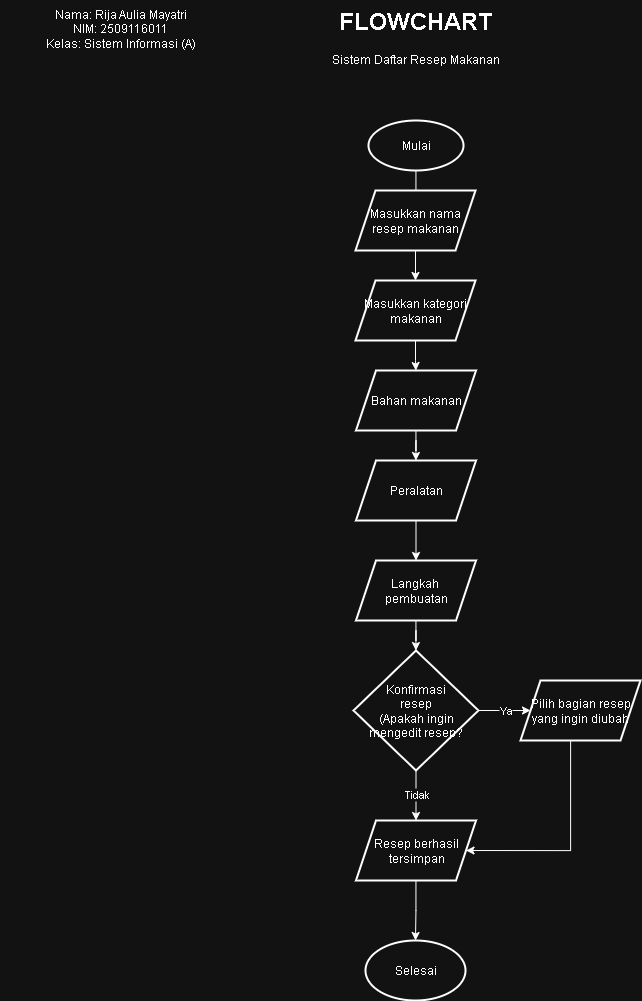

The diagram above was exported from draw.io. Its source (the exported page's mxGraphModel, read from the mxfile embedded in the PNG):
<mxGraphModel dx="1747" dy="887" grid="1" gridSize="10" guides="1" tooltips="1" connect="1" arrows="1" fold="1" page="1" pageScale="1" pageWidth="850" pageHeight="1100" math="0" shadow="0">
  <root>
    <mxCell id="0" />
    <mxCell id="1" parent="0" />
    <mxCell id="U8CQcDVSp7lWQTVWAEYR-1" value="&lt;h1 style=&quot;margin-top: 0px;&quot;&gt;FLOWCHART&lt;/h1&gt;&lt;div style=&quot;&quot;&gt;Sistem Daftar Resep Makanan&lt;/div&gt;" style="text;html=1;whiteSpace=wrap;overflow=hidden;rounded=0;align=center;" vertex="1" parent="1">
      <mxGeometry x="335" width="180" height="120" as="geometry" />
    </mxCell>
    <mxCell id="U8CQcDVSp7lWQTVWAEYR-4" value="" style="edgeStyle=orthogonalEdgeStyle;rounded=0;orthogonalLoop=1;jettySize=auto;html=1;" edge="1" parent="1" source="U8CQcDVSp7lWQTVWAEYR-2" target="U8CQcDVSp7lWQTVWAEYR-3">
      <mxGeometry relative="1" as="geometry" />
    </mxCell>
    <mxCell id="U8CQcDVSp7lWQTVWAEYR-2" value="Mulai" style="strokeWidth=2;html=1;shape=mxgraph.flowchart.start_1;whiteSpace=wrap;" vertex="1" parent="1">
      <mxGeometry x="378" y="120" width="95" height="50" as="geometry" />
    </mxCell>
    <mxCell id="U8CQcDVSp7lWQTVWAEYR-6" value="" style="edgeStyle=orthogonalEdgeStyle;rounded=0;orthogonalLoop=1;jettySize=auto;html=1;" edge="1" parent="1" source="U8CQcDVSp7lWQTVWAEYR-3" target="U8CQcDVSp7lWQTVWAEYR-5">
      <mxGeometry relative="1" as="geometry" />
    </mxCell>
    <mxCell id="U8CQcDVSp7lWQTVWAEYR-3" value="Masukkan nama resep makanan" style="shape=parallelogram;perimeter=parallelogramPerimeter;whiteSpace=wrap;html=1;fixedSize=1;strokeWidth=2;" vertex="1" parent="1">
      <mxGeometry x="365" y="190" width="120" height="60" as="geometry" />
    </mxCell>
    <mxCell id="U8CQcDVSp7lWQTVWAEYR-8" value="" style="edgeStyle=orthogonalEdgeStyle;rounded=0;orthogonalLoop=1;jettySize=auto;html=1;" edge="1" parent="1" source="U8CQcDVSp7lWQTVWAEYR-5" target="U8CQcDVSp7lWQTVWAEYR-7">
      <mxGeometry relative="1" as="geometry" />
    </mxCell>
    <mxCell id="U8CQcDVSp7lWQTVWAEYR-5" value="Masukkan kategori&lt;div&gt;makanan&lt;/div&gt;" style="shape=parallelogram;perimeter=parallelogramPerimeter;whiteSpace=wrap;html=1;fixedSize=1;strokeWidth=2;" vertex="1" parent="1">
      <mxGeometry x="365" y="280" width="120" height="60" as="geometry" />
    </mxCell>
    <mxCell id="U8CQcDVSp7lWQTVWAEYR-10" value="" style="edgeStyle=orthogonalEdgeStyle;rounded=0;orthogonalLoop=1;jettySize=auto;html=1;" edge="1" parent="1" source="U8CQcDVSp7lWQTVWAEYR-7" target="U8CQcDVSp7lWQTVWAEYR-9">
      <mxGeometry relative="1" as="geometry" />
    </mxCell>
    <mxCell id="U8CQcDVSp7lWQTVWAEYR-7" value="Bahan makanan" style="shape=parallelogram;perimeter=parallelogramPerimeter;whiteSpace=wrap;html=1;fixedSize=1;strokeWidth=2;" vertex="1" parent="1">
      <mxGeometry x="365.5" y="370" width="120" height="60" as="geometry" />
    </mxCell>
    <mxCell id="U8CQcDVSp7lWQTVWAEYR-14" value="" style="edgeStyle=orthogonalEdgeStyle;rounded=0;orthogonalLoop=1;jettySize=auto;html=1;" edge="1" parent="1" source="U8CQcDVSp7lWQTVWAEYR-9" target="U8CQcDVSp7lWQTVWAEYR-13">
      <mxGeometry relative="1" as="geometry" />
    </mxCell>
    <mxCell id="U8CQcDVSp7lWQTVWAEYR-9" value="Peralatan" style="shape=parallelogram;perimeter=parallelogramPerimeter;whiteSpace=wrap;html=1;fixedSize=1;strokeWidth=2;rotation=0;" vertex="1" parent="1">
      <mxGeometry x="365.5" y="460" width="120" height="60" as="geometry" />
    </mxCell>
    <mxCell id="U8CQcDVSp7lWQTVWAEYR-16" value="" style="edgeStyle=orthogonalEdgeStyle;rounded=0;orthogonalLoop=1;jettySize=auto;html=1;" edge="1" parent="1" source="U8CQcDVSp7lWQTVWAEYR-13" target="U8CQcDVSp7lWQTVWAEYR-15">
      <mxGeometry relative="1" as="geometry" />
    </mxCell>
    <mxCell id="U8CQcDVSp7lWQTVWAEYR-13" value="Langkah&amp;nbsp;&lt;div&gt;pembuatan&lt;/div&gt;" style="shape=parallelogram;perimeter=parallelogramPerimeter;whiteSpace=wrap;html=1;fixedSize=1;strokeWidth=2;" vertex="1" parent="1">
      <mxGeometry x="365.5" y="560" width="120" height="60" as="geometry" />
    </mxCell>
    <mxCell id="U8CQcDVSp7lWQTVWAEYR-18" value="Ya" style="edgeStyle=orthogonalEdgeStyle;rounded=0;orthogonalLoop=1;jettySize=auto;html=1;" edge="1" parent="1" source="U8CQcDVSp7lWQTVWAEYR-15" target="U8CQcDVSp7lWQTVWAEYR-17">
      <mxGeometry relative="1" as="geometry" />
    </mxCell>
    <mxCell id="U8CQcDVSp7lWQTVWAEYR-24" value="Tidak" style="edgeStyle=orthogonalEdgeStyle;rounded=0;orthogonalLoop=1;jettySize=auto;html=1;" edge="1" parent="1" source="U8CQcDVSp7lWQTVWAEYR-15" target="U8CQcDVSp7lWQTVWAEYR-23">
      <mxGeometry relative="1" as="geometry" />
    </mxCell>
    <mxCell id="U8CQcDVSp7lWQTVWAEYR-15" value="Konfirmasi&lt;div&gt;resep&lt;/div&gt;&lt;div&gt;(Apakah ingin mengedit resep?&lt;/div&gt;" style="rhombus;whiteSpace=wrap;html=1;strokeWidth=2;" vertex="1" parent="1">
      <mxGeometry x="363" y="650" width="125" height="120" as="geometry" />
    </mxCell>
    <mxCell id="U8CQcDVSp7lWQTVWAEYR-26" value="" style="edgeStyle=orthogonalEdgeStyle;rounded=0;orthogonalLoop=1;jettySize=auto;html=1;entryX=1;entryY=0.5;entryDx=0;entryDy=0;" edge="1" parent="1" source="U8CQcDVSp7lWQTVWAEYR-17" target="U8CQcDVSp7lWQTVWAEYR-23">
      <mxGeometry relative="1" as="geometry">
        <mxPoint x="590" y="820" as="targetPoint" />
        <Array as="points">
          <mxPoint x="580" y="850" />
        </Array>
      </mxGeometry>
    </mxCell>
    <mxCell id="U8CQcDVSp7lWQTVWAEYR-17" value="Pilih bagian resep yang ingin diubah" style="shape=parallelogram;perimeter=parallelogramPerimeter;whiteSpace=wrap;html=1;fixedSize=1;strokeWidth=2;" vertex="1" parent="1">
      <mxGeometry x="530" y="680" width="120" height="60" as="geometry" />
    </mxCell>
    <mxCell id="U8CQcDVSp7lWQTVWAEYR-29" value="" style="edgeStyle=orthogonalEdgeStyle;rounded=0;orthogonalLoop=1;jettySize=auto;html=1;" edge="1" parent="1" source="U8CQcDVSp7lWQTVWAEYR-23" target="U8CQcDVSp7lWQTVWAEYR-28">
      <mxGeometry relative="1" as="geometry" />
    </mxCell>
    <mxCell id="U8CQcDVSp7lWQTVWAEYR-23" value="Resep berhasil&lt;div&gt;tersimpan&lt;/div&gt;" style="shape=parallelogram;perimeter=parallelogramPerimeter;whiteSpace=wrap;html=1;fixedSize=1;strokeWidth=2;" vertex="1" parent="1">
      <mxGeometry x="365.5" y="820" width="120" height="60" as="geometry" />
    </mxCell>
    <mxCell id="U8CQcDVSp7lWQTVWAEYR-28" value="Selesai" style="strokeWidth=2;html=1;shape=mxgraph.flowchart.start_1;whiteSpace=wrap;" vertex="1" parent="1">
      <mxGeometry x="375" y="940" width="100" height="60" as="geometry" />
    </mxCell>
    <mxCell id="U8CQcDVSp7lWQTVWAEYR-30" value="Nama: Rija Aulia Mayatri&lt;div&gt;NIM: 2509116011&lt;/div&gt;&lt;div&gt;Kelas: Sistem Informasi (A)&lt;/div&gt;&lt;div&gt;&lt;br&gt;&lt;/div&gt;" style="text;html=1;align=center;verticalAlign=middle;whiteSpace=wrap;rounded=0;" vertex="1" parent="1">
      <mxGeometry x="10" y="20" width="240" height="30" as="geometry" />
    </mxCell>
  </root>
</mxGraphModel>